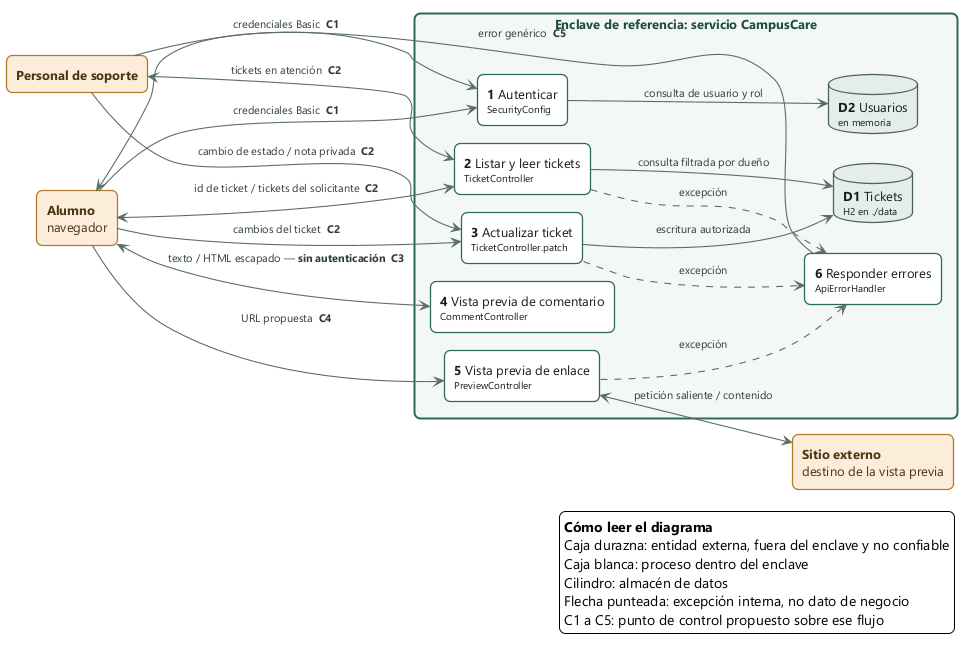

The diagram above was rendered by PlantUML. Its source (embedded in the PNG):
@startuml campuscare-dfd
' Diagrama de flujo de datos de CampusCare con frontera de confianza.
' Avance 1 - Ciberseguridad Aplicada - Unidad 1
' Render sin Graphviz:
'   java -jar plantuml.jar -tpng -charset UTF-8 docs/diagramas/campuscare-dfd.puml
!pragma layout smetana
hide stereotype

skinparam backgroundColor #FFFFFF
skinparam shadowing false
skinparam defaultFontName "Segoe UI"
skinparam defaultFontSize 13
skinparam nodesep 35
skinparam ranksep 60
skinparam roundCorner 12

skinparam rectangle<<externo>> {
  BackgroundColor #FBEDD8
  BorderColor #B07C2A
  BorderThickness 1.3
  FontColor #4A3412
}
skinparam rectangle<<proceso>> {
  BackgroundColor #FFFFFF
  BorderColor #2D6B55
  BorderThickness 1.3
  FontColor #14201C
}
skinparam rectangle<<enclave>> {
  BackgroundColor #F3F7F4
  BorderColor #2D6B55
  BorderThickness 2
  FontColor #1E4C3D
  FontStyle bold
}
skinparam database {
  BackgroundColor #E4EDE8
  BorderColor #4E6459
  BorderThickness 1.3
  FontColor #14201C
}

skinparam ArrowColor #5A6E64
skinparam ArrowThickness 1.1
skinparam ArrowFontSize 11
skinparam ArrowFontColor #2E3D36

left to right direction

' ---------- Fuera del enclave: nada de esto es confiable ----------
rectangle "**Alumno**\nnavegador" as Alumno <<externo>>
rectangle "**Personal de soporte**" as Soporte <<externo>>
rectangle "**Sitio externo**\ndestino de la vista previa" as Externo <<externo>>

' ---------- Frontera de confianza ----------
rectangle "Enclave de referencia: servicio CampusCare\n" as Enclave <<enclave>> {
  rectangle "**1** Autenticar\n<size:10>SecurityConfig</size>" as P1 <<proceso>>
  rectangle "**2** Listar y leer tickets\n<size:10>TicketController</size>" as P2 <<proceso>>
  rectangle "**3** Actualizar ticket\n<size:10>TicketController.patch</size>" as P3 <<proceso>>
  rectangle "**4** Vista previa de comentario\n<size:10>CommentController</size>" as P4 <<proceso>>
  rectangle "**5** Vista previa de enlace\n<size:10>PreviewController</size>" as P5 <<proceso>>
  rectangle "**6** Responder errores\n<size:10>ApiErrorHandler</size>" as P6 <<proceso>>

  database "**D1** Tickets\n<size:10>H2 en ./data</size>" as D1
  database "**D2** Usuarios\n<size:10>en memoria</size>" as D2
}

' ---------- Flujos de datos y puntos de control ----------
Alumno  --> P1 : credenciales Basic  **C1**
Soporte --> P1 : credenciales Basic  **C1**
P1 --> D2 : consulta de usuario y rol

Alumno  <--> P2 : id de ticket / tickets del solicitante  **C2**
Soporte <--> P2 : tickets en atención  **C2**
P2 --> D1 : consulta filtrada por dueño

Alumno  --> P3 : cambios del ticket  **C2**
Soporte --> P3 : cambio de estado / nota privada  **C2**
P3 --> D1 : escritura autorizada

' P4 es permitAll: este flujo NO pasa por el proceso 1. Es el diseño inseguro que documentamos.
Alumno <--> P4 : texto / HTML escapado — <b>sin autenticación</b>  **C3**

Alumno --> P5 : URL propuesta  **C4**
P5 <--> Externo : petición saliente / contenido

' El manejador de errores necesita entradas: hoy recibe la excepción de los tres procesos.
P5 -[hidden]down-> P6
P2 ..> P6 : excepción
P3 ..> P6 : excepción
P5 ..> P6 : excepción
P6 --> Alumno : error genérico  **C5**

legend right
  **Cómo leer el diagrama**
  Caja durazna: entidad externa, fuera del enclave y no confiable
  Caja blanca: proceso dentro del enclave
  Cilindro: almacén de datos
  Flecha punteada: excepción interna, no dato de negocio
  C1 a C5: punto de control propuesto sobre ese flujo
endlegend

@enduml